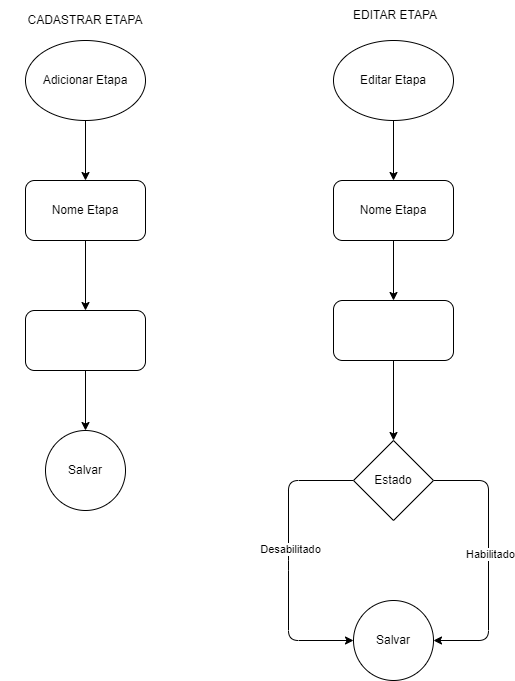

The diagram above was exported from draw.io. Its source (the exported page's mxGraphModel, read from the mxfile embedded in the PNG):
<mxGraphModel dx="1515" dy="813" grid="1" gridSize="10" guides="1" tooltips="1" connect="1" arrows="1" fold="1" page="1" pageScale="1" pageWidth="850" pageHeight="1100" math="0" shadow="0">
  <root>
    <mxCell id="0" />
    <mxCell id="1" parent="0" />
    <mxCell id="3" style="edgeStyle=none;html=1;entryX=0.5;entryY=0;entryDx=0;entryDy=0;" parent="1" source="4" target="6" edge="1">
      <mxGeometry relative="1" as="geometry" />
    </mxCell>
    <mxCell id="4" value="Adicionar Etapa" style="ellipse;whiteSpace=wrap;html=1;" parent="1" vertex="1">
      <mxGeometry x="197" y="130" width="120" height="80" as="geometry" />
    </mxCell>
    <mxCell id="5" style="edgeStyle=none;html=1;" parent="1" source="6" target="8" edge="1">
      <mxGeometry relative="1" as="geometry" />
    </mxCell>
    <mxCell id="6" value="Nome Etapa" style="rounded=1;whiteSpace=wrap;html=1;" parent="1" vertex="1">
      <mxGeometry x="197" y="270" width="120" height="60" as="geometry" />
    </mxCell>
    <mxCell id="7" style="edgeStyle=none;html=1;" parent="1" source="8" target="9" edge="1">
      <mxGeometry relative="1" as="geometry" />
    </mxCell>
    <mxCell id="8" value="&lt;span style=&quot;color: rgb(255 , 255 , 255) ; font-family: &amp;#34;helvetica&amp;#34; , &amp;#34;vp default&amp;#34;&quot;&gt;Vincular a um ou mais produto&amp;nbsp;&lt;/span&gt;" style="rounded=1;whiteSpace=wrap;html=1;" parent="1" vertex="1">
      <mxGeometry x="197" y="400" width="120" height="60" as="geometry" />
    </mxCell>
    <mxCell id="9" value="Salvar" style="ellipse;whiteSpace=wrap;html=1;aspect=fixed;" parent="1" vertex="1">
      <mxGeometry x="217" y="520" width="80" height="80" as="geometry" />
    </mxCell>
    <mxCell id="10" style="edgeStyle=none;html=1;entryX=0.5;entryY=0;entryDx=0;entryDy=0;" parent="1" source="11" target="15" edge="1">
      <mxGeometry relative="1" as="geometry" />
    </mxCell>
    <mxCell id="11" value="Editar Etapa" style="ellipse;whiteSpace=wrap;html=1;" parent="1" vertex="1">
      <mxGeometry x="505" y="130" width="120" height="80" as="geometry" />
    </mxCell>
    <mxCell id="12" value="CADASTRAR ETAPA" style="text;html=1;strokeColor=none;fillColor=none;align=center;verticalAlign=middle;whiteSpace=wrap;rounded=0;" parent="1" vertex="1">
      <mxGeometry x="172" y="95" width="170" height="30" as="geometry" />
    </mxCell>
    <mxCell id="13" value="EDITAR ETAPA" style="text;html=1;strokeColor=none;fillColor=none;align=center;verticalAlign=middle;whiteSpace=wrap;rounded=0;" parent="1" vertex="1">
      <mxGeometry x="482" y="90" width="170" height="30" as="geometry" />
    </mxCell>
    <mxCell id="14" style="edgeStyle=none;html=1;entryX=0.5;entryY=0;entryDx=0;entryDy=0;" parent="1" source="15" target="17" edge="1">
      <mxGeometry relative="1" as="geometry" />
    </mxCell>
    <mxCell id="15" value="Nome Etapa" style="rounded=1;whiteSpace=wrap;html=1;" parent="1" vertex="1">
      <mxGeometry x="505" y="270" width="120" height="60" as="geometry" />
    </mxCell>
    <mxCell id="16" style="edgeStyle=none;html=1;" parent="1" source="17" target="22" edge="1">
      <mxGeometry relative="1" as="geometry" />
    </mxCell>
    <mxCell id="17" value="&lt;span style=&quot;font-family: &amp;#34;helvetica&amp;#34; , &amp;#34;vp default&amp;#34;&quot;&gt;&lt;font color=&quot;#ffffff&quot;&gt;Vincular/Desvincular a um ou mais produto&amp;nbsp;&lt;/font&gt;&lt;/span&gt;" style="rounded=1;whiteSpace=wrap;html=1;" parent="1" vertex="1">
      <mxGeometry x="505" y="390" width="120" height="60" as="geometry" />
    </mxCell>
    <mxCell id="18" style="edgeStyle=none;html=1;entryX=1;entryY=0.5;entryDx=0;entryDy=0;exitX=1;exitY=0.5;exitDx=0;exitDy=0;" parent="1" source="22" target="23" edge="1">
      <mxGeometry relative="1" as="geometry">
        <Array as="points">
          <mxPoint x="660" y="570" />
          <mxPoint x="660" y="730" />
        </Array>
      </mxGeometry>
    </mxCell>
    <mxCell id="19" value="Habilitado" style="edgeLabel;html=1;align=center;verticalAlign=middle;resizable=0;points=[];" parent="18" vertex="1" connectable="0">
      <mxGeometry x="-0.0982" y="1" relative="1" as="geometry">
        <mxPoint y="6" as="offset" />
      </mxGeometry>
    </mxCell>
    <mxCell id="20" style="edgeStyle=none;html=1;exitX=0;exitY=0.5;exitDx=0;exitDy=0;entryX=0;entryY=0.5;entryDx=0;entryDy=0;" parent="1" source="22" target="23" edge="1">
      <mxGeometry relative="1" as="geometry">
        <Array as="points">
          <mxPoint x="460" y="570" />
          <mxPoint x="460" y="650" />
          <mxPoint x="460" y="730" />
        </Array>
      </mxGeometry>
    </mxCell>
    <mxCell id="21" value="Desabilitado" style="edgeLabel;html=1;align=center;verticalAlign=middle;resizable=0;points=[];" parent="20" vertex="1" connectable="0">
      <mxGeometry x="-0.1381" y="1" relative="1" as="geometry">
        <mxPoint y="8" as="offset" />
      </mxGeometry>
    </mxCell>
    <mxCell id="22" value="Estado" style="rhombus;whiteSpace=wrap;html=1;" parent="1" vertex="1">
      <mxGeometry x="525" y="530" width="80" height="80" as="geometry" />
    </mxCell>
    <mxCell id="23" value="Salvar" style="ellipse;whiteSpace=wrap;html=1;aspect=fixed;" parent="1" vertex="1">
      <mxGeometry x="525" y="690" width="80" height="80" as="geometry" />
    </mxCell>
  </root>
</mxGraphModel>